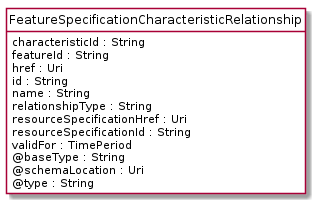

The diagram above was rendered by PlantUML. Its source (embedded in the PNG):
@startuml
hide circle
hide methods
hide stereotype
show <<Enumeration>> stereotype
skinparam class {
   BackgroundColor<<Enumeration>> #E6F5F7
   BackgroundColor<<Ref>> #FFFFE0
   BackgroundColor<<Pivot>> #FFFFFFF
   BackgroundColor<<SimpleType>> #E2F0DA
   BackgroundColor #FCF2E3
}

class FeatureSpecificationCharacteristicRelationship <<Pivot>> {
    characteristicId : String
    featureId : String
    href : Uri
    id : String
    name : String
    relationshipType : String
    resourceSpecificationHref : Uri
    resourceSpecificationId : String
    validFor : TimePeriod
    @baseType : String
    @schemaLocation : Uri
    @type : String
}


@enduml